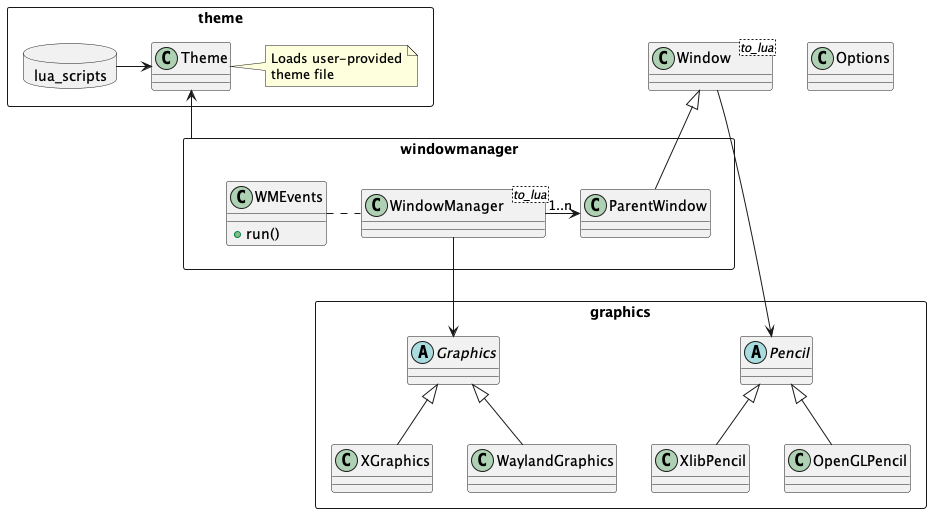

The diagram above was rendered by PlantUML. Its source (embedded in the PNG):
@startuml

class Options

rectangle theme {
    package lua_scripts <<Database>> {
    }
    class Theme
    lua_scripts -> Theme
    note right of Theme
        Loads user-provided
        theme file
    end note
}

class Window <to_lua>

rectangle windowmanager {
    class WindowManager <to_lua>
    class ParentWindow
    class WMEvents {
        +run()
    }
    WindowManager -> "1..n" ParentWindow
    ParentWindow -up-|> Window
    WindowManager .left. WMEvents
}

rectangle graphics {
    abstract class Graphics
    abstract class Pencil

    Graphics <|-- XGraphics
    Graphics <|-- WaylandGraphics

    Pencil <|-- XlibPencil
    Pencil <|-- OpenGLPencil
}

windowmanager -up-> Theme
WindowManager --> Graphics
Window --> Pencil

@enduml